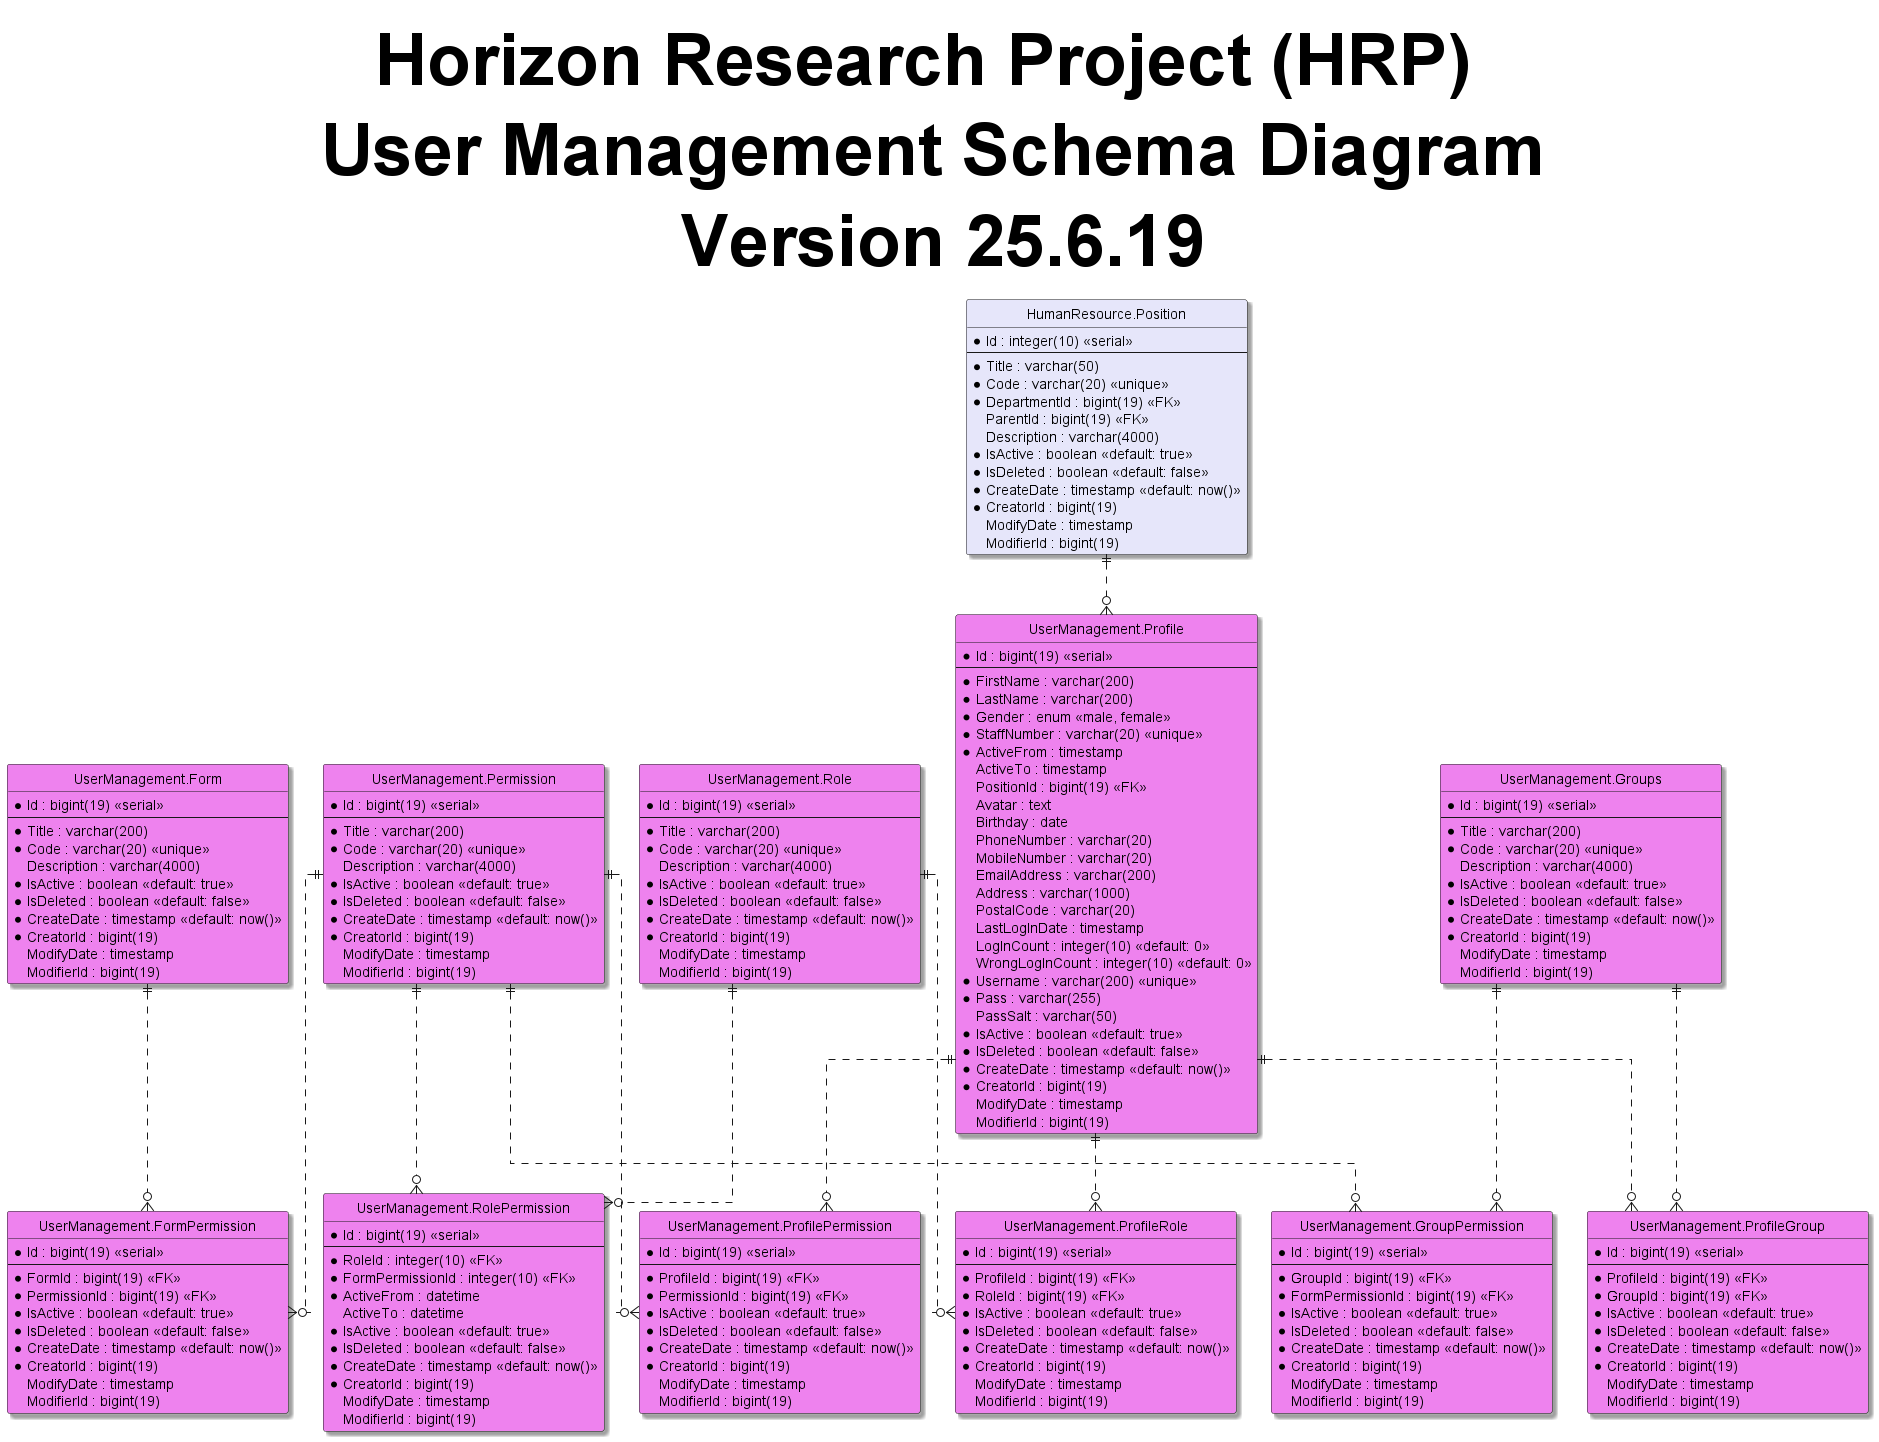

The diagram above was rendered by PlantUML. Its source (embedded in the PNG):
@startuml
hide circle
skinparam classBackgroundColor #Business
skinparam linetype ortho
skinparam Shadowing True
skinparam TitleFontSize 72pt

title Horizon Research Project (HRP) \n User Management Schema Diagram \n Version 25.6.19

entity "HumanResource.Position" as position #Lavender{
  *Id : integer(10) <<serial>>
  --
  *Title : varchar(50)
  *Code : varchar(20) <<unique>>
  *DepartmentId : bigint(19) <<FK>>
  ParentId : bigint(19) <<FK>>
  Description : varchar(4000)
  *IsActive : boolean <<default: true>>
  *IsDeleted : boolean <<default: false>>
  *CreateDate : timestamp <<default: now()>>
  *CreatorId : bigint(19)
  ModifyDate : timestamp
  ModifierId : bigint(19)
}

entity "UserManagement.Role" as role #Violet{
  *Id : bigint(19) <<serial>>
  --
  *Title : varchar(200)
  *Code : varchar(20) <<unique>>
  Description : varchar(4000)
  *IsActive : boolean <<default: true>>
  *IsDeleted : boolean <<default: false>>
  *CreateDate : timestamp <<default: now()>>
  *CreatorId : bigint(19)
  ModifyDate : timestamp
  ModifierId : bigint(19)
}

entity "UserManagement.Groups" as groups #Violet{
  *Id : bigint(19) <<serial>>
  --
  *Title : varchar(200)
  *Code : varchar(20) <<unique>>
  Description : varchar(4000)
  *IsActive : boolean <<default: true>>
  *IsDeleted : boolean <<default: false>>
  *CreateDate : timestamp <<default: now()>>
  *CreatorId : bigint(19)
  ModifyDate : timestamp
  ModifierId : bigint(19)
}

entity "UserManagement.Permission" as permission #Violet{
  *Id : bigint(19) <<serial>>
  --
  *Title : varchar(200)
  *Code : varchar(20) <<unique>>
  Description : varchar(4000)
  *IsActive : boolean <<default: true>>
  *IsDeleted : boolean <<default: false>>
  *CreateDate : timestamp <<default: now()>>
  *CreatorId : bigint(19)
  ModifyDate : timestamp
  ModifierId : bigint(19)
}

entity "UserManagement.Form" as form #Violet{
  *Id : bigint(19) <<serial>>
  --
  *Title : varchar(200)
  *Code : varchar(20) <<unique>>
  Description : varchar(4000)
  *IsActive : boolean <<default: true>>
  *IsDeleted : boolean <<default: false>>
  *CreateDate : timestamp <<default: now()>>
  *CreatorId : bigint(19)
  ModifyDate : timestamp
  ModifierId : bigint(19)
}

entity "UserManagement.FormPermission" as formPermission #Violet{
  *Id : bigint(19) <<serial>>
  --
  *FormId : bigint(19) <<FK>>
  *PermissionId : bigint(19) <<FK>>
  *IsActive : boolean <<default: true>>
  *IsDeleted : boolean <<default: false>>
  *CreateDate : timestamp <<default: now()>>
  *CreatorId : bigint(19)
  ModifyDate : timestamp
  ModifierId : bigint(19)
}

entity "UserManagement.RolePermission" as rolePermission #Violet{
  *Id : bigint(19) <<serial>>
  --
  *RoleId : integer(10) <<FK>>
  *FormPermissionId : integer(10) <<FK>>
  *ActiveFrom : datetime
  ActiveTo : datetime
  *IsActive : boolean <<default: true>>
  *IsDeleted : boolean <<default: false>>
  *CreateDate : timestamp <<default: now()>>
  *CreatorId : bigint(19)
  ModifyDate : timestamp
  ModifierId : bigint(19)
}

entity "UserManagement.GroupPermission" as groupPermission #Violet{
  *Id : bigint(19) <<serial>>
  --
  *GroupId : bigint(19) <<FK>>
  *FormPermissionId : bigint(19) <<FK>>
  *IsActive : boolean <<default: true>>
  *IsDeleted : boolean <<default: false>>
  *CreateDate : timestamp <<default: now()>>
  *CreatorId : bigint(19)
  ModifyDate : timestamp
  ModifierId : bigint(19)
}

entity "UserManagement.ProfilePermission" as profilePermission #Violet{
  *Id : bigint(19) <<serial>>
  --
  *ProfileId : bigint(19) <<FK>>
  *PermissionId : bigint(19) <<FK>>
  *IsActive : boolean <<default: true>>
  *IsDeleted : boolean <<default: false>>
  *CreateDate : timestamp <<default: now()>>
  *CreatorId : bigint(19)
  ModifyDate : timestamp
  ModifierId : bigint(19)
}

entity "UserManagement.Profile" as profile #Violet{
  *Id : bigint(19) <<serial>>
  --
  *FirstName : varchar(200)
  *LastName : varchar(200)
  *Gender : enum <<male, female>>
  *StaffNumber : varchar(20) <<unique>>
  *ActiveFrom : timestamp
  ActiveTo : timestamp
  PositionId : bigint(19) <<FK>>
  Avatar : text
  Birthday : date
  PhoneNumber : varchar(20)
  MobileNumber : varchar(20)
  EmailAddress : varchar(200)
  Address : varchar(1000)
  PostalCode : varchar(20)
  LastLogInDate : timestamp
  LogInCount : integer(10) <<default: 0>>
  WrongLogInCount : integer(10) <<default: 0>>
  *Username : varchar(200) <<unique>>
  *Pass : varchar(255)
  PassSalt : varchar(50)
  *IsActive : boolean <<default: true>>
  *IsDeleted : boolean <<default: false>>
  *CreateDate : timestamp <<default: now()>>
  *CreatorId : bigint(19)
  ModifyDate : timestamp
  ModifierId : bigint(19)
}

entity "UserManagement.ProfileRole" as profileRole #Violet{
  *Id : bigint(19) <<serial>>
  --
  *ProfileId : bigint(19) <<FK>>
  *RoleId : bigint(19) <<FK>>
  *IsActive : boolean <<default: true>>
  *IsDeleted : boolean <<default: false>>
  *CreateDate : timestamp <<default: now()>>
  *CreatorId : bigint(19)
  ModifyDate : timestamp
  ModifierId : bigint(19)
}

entity "UserManagement.ProfileGroup" as profileGroup #Violet{
  *Id : bigint(19) <<serial>>
  --
  *ProfileId : bigint(19) <<FK>>
  *GroupId : bigint(19) <<FK>>
  *IsActive : boolean <<default: true>>
  *IsDeleted : boolean <<default: false>>
  *CreateDate : timestamp <<default: now()>>
  *CreatorId : bigint(19)
  ModifyDate : timestamp
  ModifierId : bigint(19)
}

form ||..o{ formPermission
permission ||..o{ formPermission
role ||..o{ rolePermission
permission ||..o{ rolePermission
groups ||..o{ groupPermission
permission ||..o{ groupPermission
profile ||..o{ profilePermission
permission ||..o{ profilePermission
profile ||..o{ profileRole
role ||..o{ profileRole
profile ||..o{ profileGroup
groups ||..o{ profileGroup
position ||..o{ profile

@enduml